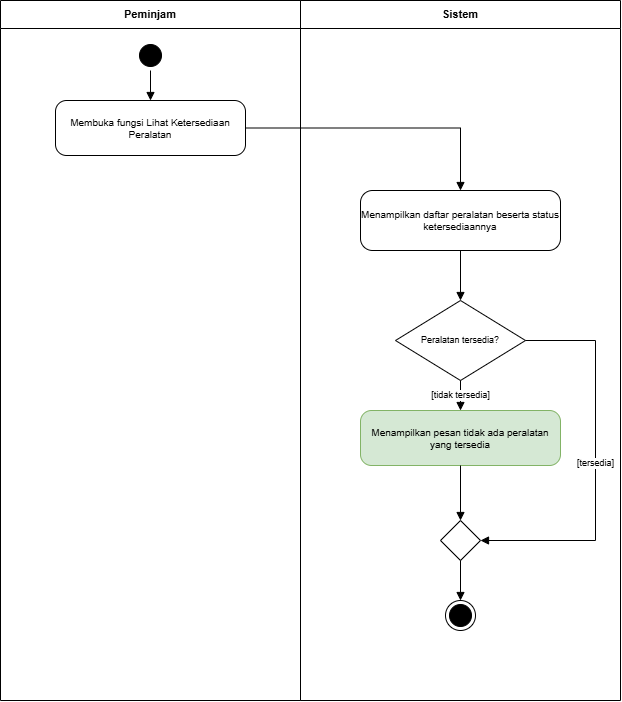

The diagram above was exported from draw.io. Its source (the exported page's mxGraphModel, read from the mxfile embedded in the PNG):
<mxGraphModel dx="780" dy="741" grid="1" gridSize="10" guides="1" tooltips="1" connect="1" arrows="1" fold="1" page="1" pageScale="1" pageWidth="827" pageHeight="800" math="0" shadow="0">
  <root>
    <mxCell id="0" />
    <mxCell id="1" parent="0" />
    <mxCell id="lane0" parent="1" style="swimlane;html=1;startSize=28;fontStyle=1;fontSize=11;fillColor=none;container=1;collapsible=0;whiteSpace=wrap;" value="Peminjam" vertex="1">
      <mxGeometry height="700" width="300" as="geometry" />
    </mxCell>
    <mxCell id="init" parent="lane0" style="ellipse;html=1;shape=startState;fillColor=#000000;strokeColor=#000000;" value="" vertex="1">
      <mxGeometry height="30" width="30" x="135" y="40" as="geometry" />
    </mxCell>
    <mxCell id="A1" parent="lane0" style="rounded=1;whiteSpace=wrap;html=1;fontSize=10;arcSize=20;fillColor=#ffffff;strokeColor=#000000;" value="Membuka fungsi Lihat Ketersediaan Peralatan" vertex="1">
      <mxGeometry height="55" width="190" x="55" y="100" as="geometry" />
    </mxCell>
    <mxCell id="lane1" parent="1" style="swimlane;html=1;startSize=28;fontStyle=1;fontSize=11;fillColor=none;container=1;collapsible=0;whiteSpace=wrap;" value="Sistem" vertex="1">
      <mxGeometry height="700" width="320" x="300" as="geometry" />
    </mxCell>
    <mxCell id="A2" parent="lane1" style="rounded=1;whiteSpace=wrap;html=1;fontSize=10;arcSize=20;fillColor=#ffffff;strokeColor=#000000;" value="Menampilkan daftar peralatan beserta status ketersediaannya" vertex="1">
      <mxGeometry height="60" width="200" x="60" y="190" as="geometry" />
    </mxCell>
    <mxCell id="D1" parent="lane1" style="rhombus;whiteSpace=wrap;html=1;fontSize=9;fillColor=#ffffff;strokeColor=#000000;" value="Peralatan tersedia?" vertex="1">
      <mxGeometry height="80" width="130" x="95" y="300" as="geometry" />
    </mxCell>
    <mxCell id="A3" parent="lane1" style="rounded=1;whiteSpace=wrap;html=1;fontSize=10;arcSize=20;fillColor=#d5e8d4;strokeColor=#82b366;" value="Menampilkan pesan tidak ada peralatan yang tersedia" vertex="1">
      <mxGeometry height="55" width="200" x="60" y="410" as="geometry" />
    </mxCell>
    <mxCell id="M1" parent="lane1" style="rhombus;html=1;fillColor=#ffffff;strokeColor=#000000;" value="" vertex="1">
      <mxGeometry height="40" width="40" x="140" y="520" as="geometry" />
    </mxCell>
    <mxCell id="Fin" parent="lane1" style="ellipse;html=1;shape=endState;fillColor=#000000;strokeColor=#000000;" value="" vertex="1">
      <mxGeometry height="30" width="30" x="145" y="600" as="geometry" />
    </mxCell>
    <mxCell id="e1" edge="1" parent="1" source="init" style="edgeStyle=orthogonalEdgeStyle;rounded=0;orthogonalLoop=1;html=1;endArrow=block;endFill=1;fontSize=9;labelBackgroundColor=#ffffff;exitX=0.5;exitY=1;exitDx=0;exitDy=0;entryX=0.5;entryY=0;entryDx=0;entryDy=0;" target="A1" value="">
      <mxGeometry relative="1" as="geometry" />
    </mxCell>
    <mxCell id="e2" edge="1" parent="1" source="A1" style="edgeStyle=orthogonalEdgeStyle;rounded=0;orthogonalLoop=1;html=1;endArrow=block;endFill=1;fontSize=9;labelBackgroundColor=#ffffff;exitX=1;exitY=0.5;exitDx=0;exitDy=0;entryX=0.5;entryY=0;entryDx=0;entryDy=0;" target="A2" value="">
      <mxGeometry relative="1" as="geometry" />
    </mxCell>
    <mxCell id="e3" edge="1" parent="1" source="A2" style="edgeStyle=orthogonalEdgeStyle;rounded=0;orthogonalLoop=1;html=1;endArrow=block;endFill=1;fontSize=9;labelBackgroundColor=#ffffff;exitX=0.5;exitY=1;exitDx=0;exitDy=0;entryX=0.5;entryY=0;entryDx=0;entryDy=0;" target="D1" value="">
      <mxGeometry relative="1" as="geometry" />
    </mxCell>
    <mxCell id="e4" edge="1" parent="1" source="D1" style="edgeStyle=orthogonalEdgeStyle;rounded=0;orthogonalLoop=1;html=1;endArrow=block;endFill=1;fontSize=9;labelBackgroundColor=#ffffff;exitX=0.5;exitY=1;exitDx=0;exitDy=0;entryX=0.5;entryY=0;entryDx=0;entryDy=0;" target="A3" value="[tidak tersedia]">
      <mxGeometry relative="1" as="geometry" />
    </mxCell>
    <mxCell id="e5" edge="1" parent="1" source="D1" style="edgeStyle=orthogonalEdgeStyle;rounded=0;orthogonalLoop=1;html=1;endArrow=block;endFill=1;fontSize=9;labelBackgroundColor=#ffffff;exitX=1;exitY=0.5;exitDx=0;exitDy=0;entryX=1;entryY=0.5;entryDx=0;entryDy=0;" target="M1" value="[tersedia]">
      <mxGeometry relative="1" as="geometry">
        <Array as="points">
          <mxPoint x="595" y="340" />
          <mxPoint x="595" y="540" />
        </Array>
      </mxGeometry>
    </mxCell>
    <mxCell id="e6" edge="1" parent="1" source="A3" style="edgeStyle=orthogonalEdgeStyle;rounded=0;orthogonalLoop=1;html=1;endArrow=block;endFill=1;fontSize=9;labelBackgroundColor=#ffffff;exitX=0.5;exitY=1;exitDx=0;exitDy=0;entryX=0.5;entryY=0;entryDx=0;entryDy=0;" target="M1" value="">
      <mxGeometry relative="1" as="geometry" />
    </mxCell>
    <mxCell id="e7" edge="1" parent="1" source="M1" style="edgeStyle=orthogonalEdgeStyle;rounded=0;orthogonalLoop=1;html=1;endArrow=block;endFill=1;fontSize=9;labelBackgroundColor=#ffffff;exitX=0.5;exitY=1;exitDx=0;exitDy=0;entryX=0.5;entryY=0;entryDx=0;entryDy=0;" target="Fin" value="">
      <mxGeometry relative="1" as="geometry" />
    </mxCell>
  </root>
</mxGraphModel>